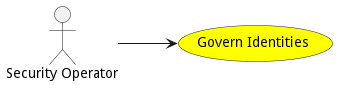

The diagram above was rendered by PlantUML. Its source (embedded in the PNG):
@startuml


left to right direction

usecase "Govern Identities" as GovernIdentities #yellow

Actor "Security Operator" as SecurityOperator

SecurityOperator --> GovernIdentities











@enduml